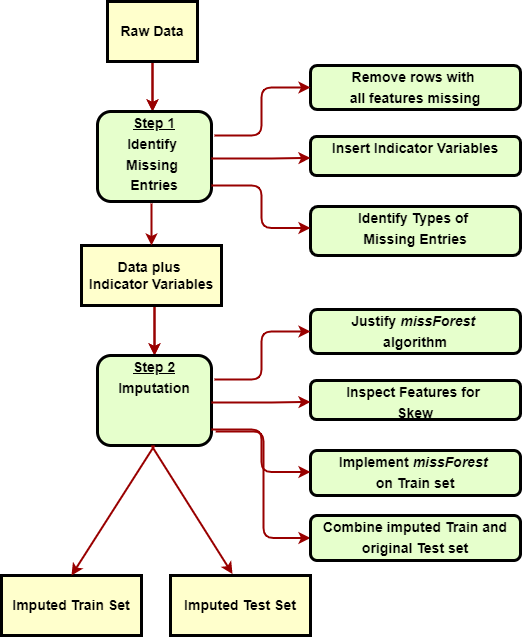

The diagram above was exported from draw.io. Its source (the exported page's mxGraphModel, read from the mxfile embedded in the PNG):
<mxGraphModel dx="845" dy="573" grid="1" gridSize="10" guides="1" tooltips="1" connect="1" arrows="1" fold="1" page="1" pageScale="1" pageWidth="850" pageHeight="1100" math="0" shadow="0">
  <root>
    <mxCell id="0" />
    <mxCell id="1" parent="0" />
    <mxCell id="xg27lMGT-N_NKQF6QT5I-21" value="" style="edgeStyle=elbowEdgeStyle;rounded=1;orthogonalLoop=1;jettySize=auto;html=1;startArrow=none;startFill=0;strokeColor=#990000;strokeWidth=2;" edge="1" parent="1" source="kE3n7kO-7eEkd2jd171_-1" target="kE3n7kO-7eEkd2jd171_-2">
      <mxGeometry relative="1" as="geometry" />
    </mxCell>
    <mxCell id="xg27lMGT-N_NKQF6QT5I-32" value="" style="edgeStyle=elbowEdgeStyle;rounded=1;orthogonalLoop=1;jettySize=auto;html=1;fontSize=14;startArrow=none;startFill=0;strokeColor=#990000;strokeWidth=2;" edge="1" parent="1" source="kE3n7kO-7eEkd2jd171_-1" target="kE3n7kO-7eEkd2jd171_-2">
      <mxGeometry relative="1" as="geometry" />
    </mxCell>
    <mxCell id="kE3n7kO-7eEkd2jd171_-1" value="Raw Data" style="whiteSpace=wrap;align=center;verticalAlign=middle;fontStyle=1;strokeWidth=3;fillColor=#FFFFCC;fontSize=14;" parent="1" vertex="1">
      <mxGeometry x="246" y="126" width="90" height="60" as="geometry" />
    </mxCell>
    <mxCell id="kE3n7kO-7eEkd2jd171_-2" value="&lt;p style=&quot;margin: 4px 0px 0px ; text-align: center ; text-decoration: underline ; font-size: 14px&quot;&gt;&lt;font style=&quot;font-size: 14px&quot;&gt;Step 1&lt;/font&gt;&lt;/p&gt;&lt;p style=&quot;margin: 4px 0px 0px ; text-align: center ; font-size: 14px&quot;&gt;&lt;font style=&quot;font-size: 14px&quot;&gt;Identify&amp;nbsp;&lt;/font&gt;&lt;/p&gt;&lt;p style=&quot;margin: 4px 0px 0px ; text-align: center ; font-size: 14px&quot;&gt;&lt;font style=&quot;font-size: 14px&quot;&gt;Missing&amp;nbsp;&lt;/font&gt;&lt;/p&gt;&lt;p style=&quot;margin: 4px 0px 0px ; text-align: center ; font-size: 14px&quot;&gt;&lt;font style=&quot;font-size: 14px&quot;&gt;Entries&lt;/font&gt;&lt;/p&gt;&lt;p style=&quot;margin: 4px 0px 0px ; text-align: center ; text-decoration: underline ; font-size: 14px&quot;&gt;&lt;br&gt;&lt;/p&gt;" style="verticalAlign=middle;align=center;overflow=fill;fontSize=12;fontFamily=Helvetica;html=1;rounded=1;fontStyle=1;strokeWidth=3;fillColor=#E6FFCC" parent="1" vertex="1">
      <mxGeometry x="236" y="236" width="114" height="90" as="geometry" />
    </mxCell>
    <mxCell id="xg27lMGT-N_NKQF6QT5I-2" value="&lt;p style=&quot;margin: 4px 0px 0px ; text-align: center ; font-size: 14px&quot;&gt;&lt;font style=&quot;font-size: 14px&quot;&gt;Remove rows with&amp;nbsp;&lt;/font&gt;&lt;/p&gt;&lt;p style=&quot;margin: 4px 0px 0px ; text-align: center ; font-size: 14px&quot;&gt;&lt;font style=&quot;font-size: 14px&quot;&gt;all features missing&lt;/font&gt;&lt;/p&gt;" style="verticalAlign=middle;align=center;overflow=fill;fontSize=12;fontFamily=Helvetica;html=1;rounded=1;fontStyle=1;strokeWidth=3;fillColor=#E6FFCC" vertex="1" parent="1">
      <mxGeometry x="449" y="190" width="210" height="44" as="geometry" />
    </mxCell>
    <mxCell id="xg27lMGT-N_NKQF6QT5I-6" value="&lt;p style=&quot;margin: 4px 0px 0px ; text-align: center&quot;&gt;&lt;font style=&quot;font-size: 14px&quot;&gt;Identify Types of&amp;nbsp;&lt;/font&gt;&lt;/p&gt;&lt;p style=&quot;margin: 4px 0px 0px ; text-align: center&quot;&gt;&lt;font style=&quot;font-size: 14px&quot;&gt;Missing Entries&lt;/font&gt;&lt;/p&gt;" style="verticalAlign=middle;align=center;overflow=fill;fontSize=12;fontFamily=Helvetica;html=1;rounded=1;fontStyle=1;strokeWidth=3;fillColor=#E6FFCC" vertex="1" parent="1">
      <mxGeometry x="449" y="331" width="210" height="49" as="geometry" />
    </mxCell>
    <mxCell id="xg27lMGT-N_NKQF6QT5I-7" value="" style="edgeStyle=elbowEdgeStyle;strokeColor=#990000;strokeWidth=2;" edge="1" parent="1">
      <mxGeometry width="100" height="100" relative="1" as="geometry">
        <mxPoint x="350" y="310" as="sourcePoint" />
        <mxPoint x="449" y="352.5" as="targetPoint" />
      </mxGeometry>
    </mxCell>
    <mxCell id="xg27lMGT-N_NKQF6QT5I-9" value="" style="edgeStyle=elbowEdgeStyle;entryX=0;entryY=0.5;strokeColor=#990000;strokeWidth=2;entryDx=0;entryDy=0;" edge="1" parent="1" target="xg27lMGT-N_NKQF6QT5I-2">
      <mxGeometry width="100" height="100" relative="1" as="geometry">
        <mxPoint x="353" y="260" as="sourcePoint" />
        <mxPoint x="496.5" y="200" as="targetPoint" />
        <Array as="points">
          <mxPoint x="400" y="240" />
          <mxPoint x="400" y="230" />
        </Array>
      </mxGeometry>
    </mxCell>
    <mxCell id="xg27lMGT-N_NKQF6QT5I-10" value="&lt;p style=&quot;margin: 4px 0px 0px ; text-align: center&quot;&gt;&lt;font style=&quot;font-size: 14px&quot;&gt;Insert Indicator Variables&lt;/font&gt;&lt;/p&gt;" style="verticalAlign=middle;align=center;overflow=fill;fontSize=12;fontFamily=Helvetica;html=1;rounded=1;fontStyle=1;strokeWidth=3;fillColor=#E6FFCC" vertex="1" parent="1">
      <mxGeometry x="449" y="261" width="210" height="39" as="geometry" />
    </mxCell>
    <mxCell id="xg27lMGT-N_NKQF6QT5I-11" value="" style="edgeStyle=elbowEdgeStyle;strokeColor=#990000;strokeWidth=2;" edge="1" parent="1">
      <mxGeometry width="100" height="100" relative="1" as="geometry">
        <mxPoint x="350" y="283" as="sourcePoint" />
        <mxPoint x="449" y="282.5" as="targetPoint" />
      </mxGeometry>
    </mxCell>
    <mxCell id="xg27lMGT-N_NKQF6QT5I-23" value="" style="edgeStyle=elbowEdgeStyle;rounded=1;orthogonalLoop=1;jettySize=auto;html=1;startArrow=none;startFill=0;strokeColor=#990000;strokeWidth=2;" edge="1" parent="1" source="xg27lMGT-N_NKQF6QT5I-24" target="xg27lMGT-N_NKQF6QT5I-25">
      <mxGeometry relative="1" as="geometry" />
    </mxCell>
    <mxCell id="xg27lMGT-N_NKQF6QT5I-42" value="" style="edgeStyle=elbowEdgeStyle;rounded=1;orthogonalLoop=1;jettySize=auto;html=1;fontSize=14;startArrow=none;startFill=0;strokeColor=#990000;strokeWidth=2;" edge="1" parent="1" source="xg27lMGT-N_NKQF6QT5I-24" target="xg27lMGT-N_NKQF6QT5I-25">
      <mxGeometry relative="1" as="geometry" />
    </mxCell>
    <mxCell id="xg27lMGT-N_NKQF6QT5I-24" value="Data plus &#10;Indicator Variables" style="whiteSpace=wrap;align=center;verticalAlign=middle;fontStyle=1;strokeWidth=3;fillColor=#FFFFCC;fontSize=14;" vertex="1" parent="1">
      <mxGeometry x="220" y="370" width="140" height="60" as="geometry" />
    </mxCell>
    <mxCell id="xg27lMGT-N_NKQF6QT5I-25" value="&lt;p style=&quot;margin: 4px 0px 0px ; text-align: center ; text-decoration: underline ; font-size: 14px&quot;&gt;&lt;font style=&quot;font-size: 14px&quot;&gt;Step 2&lt;/font&gt;&lt;/p&gt;&lt;p style=&quot;margin: 4px 0px 0px ; text-align: center ; font-size: 14px&quot;&gt;Imputation&lt;/p&gt;" style="verticalAlign=middle;align=center;overflow=fill;fontSize=12;fontFamily=Helvetica;html=1;rounded=1;fontStyle=1;strokeWidth=3;fillColor=#E6FFCC" vertex="1" parent="1">
      <mxGeometry x="236" y="480" width="114" height="90" as="geometry" />
    </mxCell>
    <mxCell id="xg27lMGT-N_NKQF6QT5I-26" value="&lt;p style=&quot;margin: 4px 0px 0px ; text-align: center ; font-size: 14px&quot;&gt;Justify &lt;i&gt;missForest&amp;nbsp;&lt;/i&gt;&lt;/p&gt;&lt;p style=&quot;margin: 4px 0px 0px ; text-align: center ; font-size: 14px&quot;&gt;algorithm&lt;/p&gt;" style="verticalAlign=middle;align=center;overflow=fill;fontSize=12;fontFamily=Helvetica;html=1;rounded=1;fontStyle=1;strokeWidth=3;fillColor=#E6FFCC" vertex="1" parent="1">
      <mxGeometry x="449" y="434" width="210" height="44" as="geometry" />
    </mxCell>
    <mxCell id="xg27lMGT-N_NKQF6QT5I-27" value="&lt;p style=&quot;margin: 4px 0px 0px ; text-align: center&quot;&gt;&lt;span style=&quot;font-size: 14px&quot;&gt;Implement &lt;i&gt;missForest&amp;nbsp;&lt;/i&gt;&lt;/span&gt;&lt;/p&gt;&lt;p style=&quot;margin: 4px 0px 0px ; text-align: center&quot;&gt;&lt;span style=&quot;font-size: 14px&quot;&gt;on Train set&lt;/span&gt;&lt;/p&gt;" style="verticalAlign=middle;align=center;overflow=fill;fontSize=12;fontFamily=Helvetica;html=1;rounded=1;fontStyle=1;strokeWidth=3;fillColor=#E6FFCC" vertex="1" parent="1">
      <mxGeometry x="449" y="575" width="210" height="45" as="geometry" />
    </mxCell>
    <mxCell id="xg27lMGT-N_NKQF6QT5I-28" value="" style="edgeStyle=elbowEdgeStyle;strokeColor=#990000;strokeWidth=2;" edge="1" parent="1">
      <mxGeometry width="100" height="100" relative="1" as="geometry">
        <mxPoint x="350" y="554" as="sourcePoint" />
        <mxPoint x="449" y="596.5" as="targetPoint" />
      </mxGeometry>
    </mxCell>
    <mxCell id="xg27lMGT-N_NKQF6QT5I-29" value="" style="edgeStyle=elbowEdgeStyle;entryX=0;entryY=0.5;strokeColor=#990000;strokeWidth=2;entryDx=0;entryDy=0;" edge="1" parent="1" target="xg27lMGT-N_NKQF6QT5I-26">
      <mxGeometry width="100" height="100" relative="1" as="geometry">
        <mxPoint x="353" y="504" as="sourcePoint" />
        <mxPoint x="496.5" y="444" as="targetPoint" />
        <Array as="points">
          <mxPoint x="400" y="484" />
          <mxPoint x="400" y="474" />
        </Array>
      </mxGeometry>
    </mxCell>
    <mxCell id="xg27lMGT-N_NKQF6QT5I-30" value="&lt;p style=&quot;margin: 4px 0px 0px ; text-align: center&quot;&gt;&lt;font style=&quot;font-size: 14px&quot;&gt;Inspect Features for&amp;nbsp;&lt;/font&gt;&lt;/p&gt;&lt;p style=&quot;margin: 4px 0px 0px ; text-align: center&quot;&gt;&lt;font style=&quot;font-size: 14px&quot;&gt;Skew&lt;/font&gt;&lt;/p&gt;" style="verticalAlign=middle;align=center;overflow=fill;fontSize=12;fontFamily=Helvetica;html=1;rounded=1;fontStyle=1;strokeWidth=3;fillColor=#E6FFCC" vertex="1" parent="1">
      <mxGeometry x="449" y="505" width="210" height="39" as="geometry" />
    </mxCell>
    <mxCell id="xg27lMGT-N_NKQF6QT5I-31" value="" style="edgeStyle=elbowEdgeStyle;strokeColor=#990000;strokeWidth=2;" edge="1" parent="1">
      <mxGeometry width="100" height="100" relative="1" as="geometry">
        <mxPoint x="350" y="527" as="sourcePoint" />
        <mxPoint x="449" y="526.5" as="targetPoint" />
      </mxGeometry>
    </mxCell>
    <mxCell id="xg27lMGT-N_NKQF6QT5I-33" value="" style="edgeStyle=elbowEdgeStyle;rounded=1;orthogonalLoop=1;jettySize=auto;html=1;fontSize=14;startArrow=none;startFill=0;strokeColor=#990000;strokeWidth=2;" edge="1" parent="1">
      <mxGeometry relative="1" as="geometry">
        <mxPoint x="290" y="328" as="sourcePoint" />
        <mxPoint x="290" y="370" as="targetPoint" />
      </mxGeometry>
    </mxCell>
    <mxCell id="xg27lMGT-N_NKQF6QT5I-34" value="" style="edgeStyle=elbowEdgeStyle;strokeColor=#990000;strokeWidth=2;exitX=1.037;exitY=0.844;exitDx=0;exitDy=0;exitPerimeter=0;" edge="1" parent="1" source="xg27lMGT-N_NKQF6QT5I-25">
      <mxGeometry width="100" height="100" relative="1" as="geometry">
        <mxPoint x="350" y="620" as="sourcePoint" />
        <mxPoint x="449" y="662.5" as="targetPoint" />
      </mxGeometry>
    </mxCell>
    <mxCell id="xg27lMGT-N_NKQF6QT5I-35" value="&lt;p style=&quot;margin: 4px 0px 0px ; text-align: center&quot;&gt;&lt;span style=&quot;font-size: 14px&quot;&gt;Combine imputed Train and&lt;/span&gt;&lt;/p&gt;&lt;p style=&quot;margin: 4px 0px 0px ; text-align: center&quot;&gt;&lt;span style=&quot;font-size: 14px&quot;&gt;original Test set&lt;/span&gt;&lt;/p&gt;" style="verticalAlign=middle;align=center;overflow=fill;fontSize=12;fontFamily=Helvetica;html=1;rounded=1;fontStyle=1;strokeWidth=3;fillColor=#E6FFCC" vertex="1" parent="1">
      <mxGeometry x="449" y="640" width="210" height="45" as="geometry" />
    </mxCell>
    <mxCell id="xg27lMGT-N_NKQF6QT5I-40" value="Imputed Train Set" style="whiteSpace=wrap;align=center;verticalAlign=middle;fontStyle=1;strokeWidth=3;fillColor=#FFFFCC;fontSize=14;" vertex="1" parent="1">
      <mxGeometry x="140" y="700" width="140" height="60" as="geometry" />
    </mxCell>
    <mxCell id="xg27lMGT-N_NKQF6QT5I-41" value="Imputed Test Set" style="whiteSpace=wrap;align=center;verticalAlign=middle;fontStyle=1;strokeWidth=3;fillColor=#FFFFCC;fontSize=14;" vertex="1" parent="1">
      <mxGeometry x="309" y="700" width="140" height="60" as="geometry" />
    </mxCell>
    <mxCell id="xg27lMGT-N_NKQF6QT5I-44" value="" style="endArrow=classic;html=1;rounded=1;fontSize=14;strokeColor=#990000;strokeWidth=2;exitX=0.5;exitY=1;exitDx=0;exitDy=0;entryX=0.5;entryY=0;entryDx=0;entryDy=0;" edge="1" parent="1" source="xg27lMGT-N_NKQF6QT5I-25" target="xg27lMGT-N_NKQF6QT5I-40">
      <mxGeometry width="50" height="50" relative="1" as="geometry">
        <mxPoint x="340" y="670" as="sourcePoint" />
        <mxPoint x="390" y="620" as="targetPoint" />
      </mxGeometry>
    </mxCell>
    <mxCell id="xg27lMGT-N_NKQF6QT5I-45" value="" style="endArrow=classic;html=1;rounded=1;fontSize=14;strokeColor=#990000;strokeWidth=2;entryX=0.443;entryY=-0.024;entryDx=0;entryDy=0;entryPerimeter=0;" edge="1" parent="1" target="xg27lMGT-N_NKQF6QT5I-41">
      <mxGeometry width="50" height="50" relative="1" as="geometry">
        <mxPoint x="290" y="570" as="sourcePoint" />
        <mxPoint x="390" y="620" as="targetPoint" />
      </mxGeometry>
    </mxCell>
  </root>
</mxGraphModel>